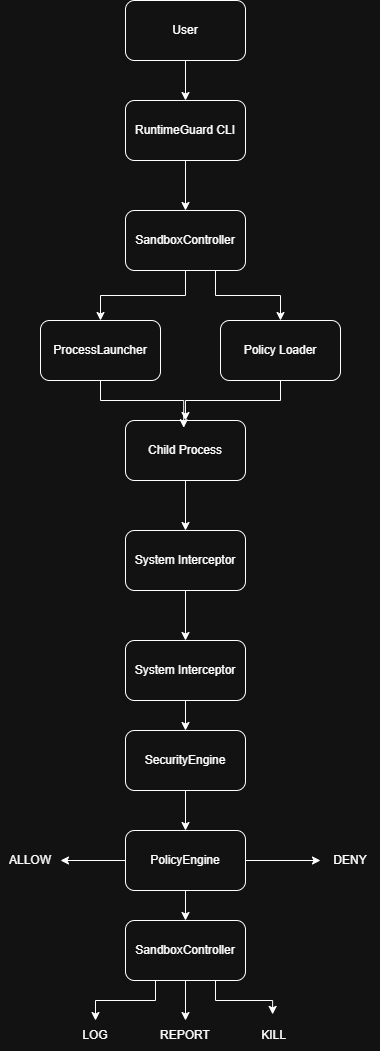

The diagram above was exported from draw.io. Its source (the exported page's mxGraphModel, read from the mxfile embedded in the PNG):
<mxGraphModel dx="1627" dy="933" grid="1" gridSize="10" guides="1" tooltips="1" connect="1" arrows="1" fold="1" page="1" pageScale="1" pageWidth="850" pageHeight="1100" math="0" shadow="0">
  <root>
    <mxCell id="0" />
    <mxCell id="1" parent="0" />
    <mxCell id="KHalojDUtGpIOwg_9hui-27" edge="1" parent="1" source="KHalojDUtGpIOwg_9hui-1" style="edgeStyle=orthogonalEdgeStyle;rounded=0;orthogonalLoop=1;jettySize=auto;html=1;" target="KHalojDUtGpIOwg_9hui-2" value="">
      <mxGeometry relative="1" as="geometry" />
    </mxCell>
    <mxCell id="KHalojDUtGpIOwg_9hui-1" parent="1" style="rounded=1;whiteSpace=wrap;html=1;" value="User" vertex="1">
      <mxGeometry height="60" width="120" x="365" y="140" as="geometry" />
    </mxCell>
    <mxCell id="KHalojDUtGpIOwg_9hui-26" edge="1" parent="1" source="KHalojDUtGpIOwg_9hui-2" style="edgeStyle=orthogonalEdgeStyle;rounded=0;orthogonalLoop=1;jettySize=auto;html=1;" target="KHalojDUtGpIOwg_9hui-3" value="">
      <mxGeometry relative="1" as="geometry" />
    </mxCell>
    <mxCell id="KHalojDUtGpIOwg_9hui-2" parent="1" style="rounded=1;whiteSpace=wrap;html=1;" value="RuntimeGuard CLI" vertex="1">
      <mxGeometry height="60" width="120" x="365" y="240" as="geometry" />
    </mxCell>
    <mxCell id="KHalojDUtGpIOwg_9hui-24" edge="1" parent="1" source="KHalojDUtGpIOwg_9hui-3" style="edgeStyle=orthogonalEdgeStyle;rounded=0;orthogonalLoop=1;jettySize=auto;html=1;exitX=0.5;exitY=1;exitDx=0;exitDy=0;" target="KHalojDUtGpIOwg_9hui-4">
      <mxGeometry relative="1" as="geometry" />
    </mxCell>
    <mxCell id="KHalojDUtGpIOwg_9hui-25" edge="1" parent="1" source="KHalojDUtGpIOwg_9hui-3" style="edgeStyle=orthogonalEdgeStyle;rounded=0;orthogonalLoop=1;jettySize=auto;html=1;exitX=0.75;exitY=1;exitDx=0;exitDy=0;entryX=0.5;entryY=0;entryDx=0;entryDy=0;" target="KHalojDUtGpIOwg_9hui-5">
      <mxGeometry relative="1" as="geometry" />
    </mxCell>
    <mxCell id="KHalojDUtGpIOwg_9hui-3" parent="1" style="rounded=1;whiteSpace=wrap;html=1;" value="SandboxController" vertex="1">
      <mxGeometry height="60" width="120" x="365" y="350" as="geometry" />
    </mxCell>
    <mxCell id="KHalojDUtGpIOwg_9hui-4" parent="1" style="rounded=1;whiteSpace=wrap;html=1;" value="ProcessLauncher" vertex="1">
      <mxGeometry height="60" width="120" x="280" y="460" as="geometry" />
    </mxCell>
    <mxCell id="KHalojDUtGpIOwg_9hui-23" edge="1" parent="1" source="KHalojDUtGpIOwg_9hui-5" style="edgeStyle=orthogonalEdgeStyle;rounded=0;orthogonalLoop=1;jettySize=auto;html=1;exitX=0.5;exitY=1;exitDx=0;exitDy=0;entryX=0.5;entryY=0;entryDx=0;entryDy=0;" target="KHalojDUtGpIOwg_9hui-6">
      <mxGeometry relative="1" as="geometry" />
    </mxCell>
    <mxCell id="KHalojDUtGpIOwg_9hui-5" parent="1" style="rounded=1;whiteSpace=wrap;html=1;" value="Policy Loader" vertex="1">
      <mxGeometry height="60" width="120" x="460" y="460" as="geometry" />
    </mxCell>
    <mxCell id="KHalojDUtGpIOwg_9hui-28" edge="1" parent="1" source="KHalojDUtGpIOwg_9hui-6" style="edgeStyle=orthogonalEdgeStyle;rounded=0;orthogonalLoop=1;jettySize=auto;html=1;" target="KHalojDUtGpIOwg_9hui-7" value="">
      <mxGeometry relative="1" as="geometry" />
    </mxCell>
    <mxCell id="KHalojDUtGpIOwg_9hui-6" parent="1" style="rounded=1;whiteSpace=wrap;html=1;" value="Child Process" vertex="1">
      <mxGeometry height="60" width="120" x="365" y="560" as="geometry" />
    </mxCell>
    <mxCell id="KHalojDUtGpIOwg_9hui-30" edge="1" parent="1" source="KHalojDUtGpIOwg_9hui-7" style="edgeStyle=orthogonalEdgeStyle;rounded=0;orthogonalLoop=1;jettySize=auto;html=1;" target="KHalojDUtGpIOwg_9hui-8" value="">
      <mxGeometry relative="1" as="geometry" />
    </mxCell>
    <mxCell id="KHalojDUtGpIOwg_9hui-7" parent="1" style="rounded=1;whiteSpace=wrap;html=1;" value="System Interceptor" vertex="1">
      <mxGeometry height="60" width="120" x="365" y="670" as="geometry" />
    </mxCell>
    <mxCell id="KHalojDUtGpIOwg_9hui-31" edge="1" parent="1" source="KHalojDUtGpIOwg_9hui-8" style="edgeStyle=orthogonalEdgeStyle;rounded=0;orthogonalLoop=1;jettySize=auto;html=1;" target="KHalojDUtGpIOwg_9hui-9" value="">
      <mxGeometry relative="1" as="geometry" />
    </mxCell>
    <mxCell id="KHalojDUtGpIOwg_9hui-8" parent="1" style="rounded=1;whiteSpace=wrap;html=1;" value="System Interceptor" vertex="1">
      <mxGeometry height="60" width="120" x="365" y="780" as="geometry" />
    </mxCell>
    <mxCell id="KHalojDUtGpIOwg_9hui-32" edge="1" parent="1" source="KHalojDUtGpIOwg_9hui-9" style="edgeStyle=orthogonalEdgeStyle;rounded=0;orthogonalLoop=1;jettySize=auto;html=1;" target="KHalojDUtGpIOwg_9hui-10" value="">
      <mxGeometry relative="1" as="geometry" />
    </mxCell>
    <mxCell id="KHalojDUtGpIOwg_9hui-9" parent="1" style="rounded=1;whiteSpace=wrap;html=1;" value="SecurityEngine" vertex="1">
      <mxGeometry height="60" width="120" x="365" y="870" as="geometry" />
    </mxCell>
    <mxCell id="KHalojDUtGpIOwg_9hui-33" edge="1" parent="1" source="KHalojDUtGpIOwg_9hui-10" style="edgeStyle=orthogonalEdgeStyle;rounded=0;orthogonalLoop=1;jettySize=auto;html=1;" target="KHalojDUtGpIOwg_9hui-17" value="">
      <mxGeometry relative="1" as="geometry" />
    </mxCell>
    <mxCell id="KHalojDUtGpIOwg_9hui-37" edge="1" parent="1" source="KHalojDUtGpIOwg_9hui-10" style="edgeStyle=orthogonalEdgeStyle;rounded=0;orthogonalLoop=1;jettySize=auto;html=1;exitX=0;exitY=0.5;exitDx=0;exitDy=0;entryX=1;entryY=0.5;entryDx=0;entryDy=0;" target="KHalojDUtGpIOwg_9hui-15">
      <mxGeometry relative="1" as="geometry" />
    </mxCell>
    <mxCell id="KHalojDUtGpIOwg_9hui-38" edge="1" parent="1" source="KHalojDUtGpIOwg_9hui-10" style="edgeStyle=orthogonalEdgeStyle;rounded=0;orthogonalLoop=1;jettySize=auto;html=1;exitX=1;exitY=0.5;exitDx=0;exitDy=0;entryX=0;entryY=0.5;entryDx=0;entryDy=0;" target="KHalojDUtGpIOwg_9hui-12">
      <mxGeometry relative="1" as="geometry" />
    </mxCell>
    <mxCell id="KHalojDUtGpIOwg_9hui-10" parent="1" style="rounded=1;whiteSpace=wrap;html=1;" value="PolicyEngine" vertex="1">
      <mxGeometry height="60" width="120" x="365" y="970" as="geometry" />
    </mxCell>
    <mxCell id="KHalojDUtGpIOwg_9hui-12" parent="1" style="text;html=1;whiteSpace=wrap;strokeColor=none;fillColor=none;align=center;verticalAlign=middle;rounded=0;" value="DENY" vertex="1">
      <mxGeometry height="30" width="60" x="560" y="985" as="geometry" />
    </mxCell>
    <mxCell id="KHalojDUtGpIOwg_9hui-15" parent="1" style="text;html=1;whiteSpace=wrap;strokeColor=none;fillColor=none;align=center;verticalAlign=middle;rounded=0;" value="ALLOW" vertex="1">
      <mxGeometry height="30" width="60" x="240" y="985" as="geometry" />
    </mxCell>
    <mxCell id="KHalojDUtGpIOwg_9hui-34" edge="1" parent="1" source="KHalojDUtGpIOwg_9hui-17" style="edgeStyle=orthogonalEdgeStyle;rounded=0;orthogonalLoop=1;jettySize=auto;html=1;exitX=0.25;exitY=1;exitDx=0;exitDy=0;entryX=0.5;entryY=0;entryDx=0;entryDy=0;" target="KHalojDUtGpIOwg_9hui-18">
      <mxGeometry relative="1" as="geometry" />
    </mxCell>
    <mxCell id="KHalojDUtGpIOwg_9hui-36" edge="1" parent="1" source="KHalojDUtGpIOwg_9hui-17" style="edgeStyle=orthogonalEdgeStyle;rounded=0;orthogonalLoop=1;jettySize=auto;html=1;exitX=0.5;exitY=1;exitDx=0;exitDy=0;entryX=0.5;entryY=0;entryDx=0;entryDy=0;" target="KHalojDUtGpIOwg_9hui-19">
      <mxGeometry relative="1" as="geometry" />
    </mxCell>
    <mxCell id="KHalojDUtGpIOwg_9hui-17" parent="1" style="rounded=1;whiteSpace=wrap;html=1;" value="SandboxController" vertex="1">
      <mxGeometry height="60" width="120" x="365" y="1060" as="geometry" />
    </mxCell>
    <mxCell id="KHalojDUtGpIOwg_9hui-18" parent="1" style="text;html=1;whiteSpace=wrap;strokeColor=none;fillColor=none;align=center;verticalAlign=middle;rounded=0;" value="LOG" vertex="1">
      <mxGeometry height="30" width="60" x="305" y="1160" as="geometry" />
    </mxCell>
    <mxCell id="KHalojDUtGpIOwg_9hui-19" parent="1" style="text;html=1;whiteSpace=wrap;strokeColor=none;fillColor=none;align=center;verticalAlign=middle;rounded=0;" value="REPORT" vertex="1">
      <mxGeometry height="30" width="60" x="395" y="1160" as="geometry" />
    </mxCell>
    <mxCell id="KHalojDUtGpIOwg_9hui-20" parent="1" style="text;html=1;whiteSpace=wrap;strokeColor=none;fillColor=none;align=center;verticalAlign=middle;rounded=0;" value="KILL&amp;nbsp;" vertex="1">
      <mxGeometry height="30" width="60" x="485" y="1160" as="geometry" />
    </mxCell>
    <mxCell id="KHalojDUtGpIOwg_9hui-22" edge="1" parent="1" source="KHalojDUtGpIOwg_9hui-4" style="edgeStyle=orthogonalEdgeStyle;rounded=0;orthogonalLoop=1;jettySize=auto;html=1;exitX=0.5;exitY=1;exitDx=0;exitDy=0;entryX=0.485;entryY=0.121;entryDx=0;entryDy=0;entryPerimeter=0;" target="KHalojDUtGpIOwg_9hui-6">
      <mxGeometry relative="1" as="geometry" />
    </mxCell>
    <mxCell id="KHalojDUtGpIOwg_9hui-35" edge="1" parent="1" source="KHalojDUtGpIOwg_9hui-17" style="edgeStyle=orthogonalEdgeStyle;rounded=0;orthogonalLoop=1;jettySize=auto;html=1;exitX=0.75;exitY=1;exitDx=0;exitDy=0;entryX=0.452;entryY=-0.203;entryDx=0;entryDy=0;entryPerimeter=0;" target="KHalojDUtGpIOwg_9hui-20">
      <mxGeometry relative="1" as="geometry" />
    </mxCell>
  </root>
</mxGraphModel>